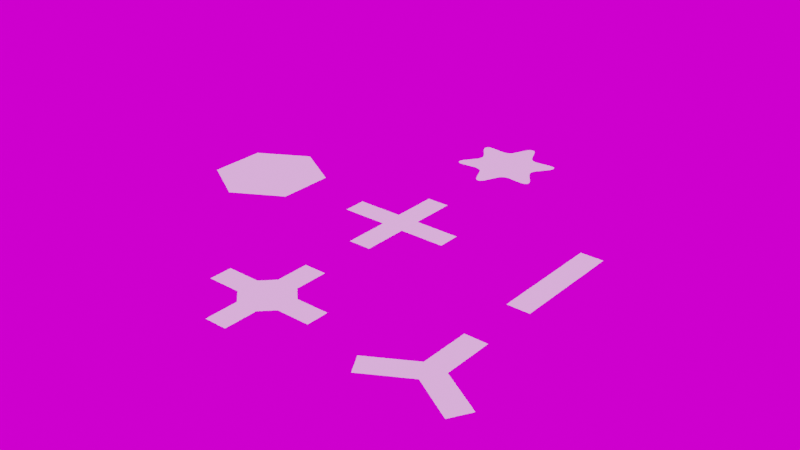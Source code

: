 # Source: bolt_and_screw_heads.blend  (saved by Blender 3.0.42; exported with 4.5.12 LTS)
import bpy
from mathutils import Matrix  # noqa: F401  (used for matrix-valued properties, if any)

bpy.ops.wm.read_factory_settings(use_empty=True)
scene = bpy.context.scene
scene.name = 'Scene'

# ---- world
world_world = bpy.data.worlds.new('World'); scene.world = world_world
world_world.use_nodes = True; world_world.node_tree.nodes.clear()
_N = world_world.node_tree.nodes; _L = world_world.node_tree.links
n0 = _N.new('ShaderNodeOutputWorld'); n0.name = 'World Output'; n0.location = (300, 300)
n1 = _N.new('ShaderNodeBackground'); n1.name = 'Background'; n1.location = (10, 300)
n2 = _N.new('ShaderNodeTexEnvironment'); n2.name = 'Environment Texture'; n2.location = (-280, 280)
_L.new(n1.outputs[0], n0.inputs[0])
_L.new(n2.outputs[0], n1.inputs[0])
n0.is_active_output = True
world_world.color = (0.05088, 0.05088, 0.05088)
world_world.use_sun_shadow = False
world_world.sun_shadow_jitter_overblur = 0.0

# ---- meshes
me_phillips = bpy.data.meshes.new('Phillips')
me_phillips.from_pydata([(-0.02, -0.1, 0.0), (0.02, -0.1, 0.0), (0.02, 0.1, 0.0), (-0.02, 0.1, 0.0), (-0.1, 0.02, 0.0), (-0.1, -0.02, 0.0), (0.1, -0.02, 0.0), (0.1, 0.02, 0.0), (-0.02, -0.02, 0.0), (-0.02, 0.02, 0.0), (0.02, -0.02, 0.0), (0.02, 0.02, 0.0)], [], [(1, 10, 6, 7, 11, 2, 3, 9, 4, 5, 8, 0)])
_uv = me_phillips.uv_layers.new(name='UVMap')
_uv.uv.foreach_set('vector', [0.0, 0.0, 0.0, 0.0, 0.0, 0.0, 0.0, 0.0, 0.0, 0.0, 0.0, 0.0, 0.0, 0.0, 0.0, 0.0, 0.0, 0.0, 0.0, 0.0, 0.0, 0.0, 0.0, 0.0])
me_phillips.use_remesh_fix_poles = True
me_phillips.use_remesh_preserve_attributes = False
me_phillips.update()
me_flat = bpy.data.meshes.new('Flat')
me_flat.from_pydata([(-0.02, -0.1, 0.0), (0.02, -0.1, 0.0), (0.02, 0.1, 0.0), (-0.02, 0.1, 0.0)], [], [(1, 2, 3, 0)])
_uv = me_flat.uv_layers.new(name='UVMap')
_uv.uv.foreach_set('vector', [0.6667, 0.0, 0.6667, 1.0, 0.3333, 1.0, 0.3333, 0.0])
me_flat.use_remesh_fix_poles = True
me_flat.use_remesh_preserve_attributes = False
me_flat.update()
me_hexagon = bpy.data.meshes.new('Hexagon')
me_hexagon.from_pydata([(0.0, 0.1, 0.0), (-0.0866, 0.05, 0.0), (-0.0866, -0.05, 0.0), (8.742e-09, -0.1, 0.0), (0.0866, -0.05, 0.0), (0.0866, 0.05, 0.0)], [], [(1, 2, 3, 4, 5, 0)])
_uv = me_hexagon.uv_layers.new(name='UVMap')
_uv.uv.foreach_set('vector', [0.0, 0.0, 0.0, 0.0, 0.0, 0.0, 0.0, 0.0, 0.0, 0.0, 0.0, 0.0])
me_hexagon.use_remesh_fix_poles = True
me_hexagon.use_remesh_preserve_attributes = False
me_hexagon.update()
me_torx = bpy.data.meshes.new('Torx')
me_torx.from_pydata([(0.0, 0.1, 0.0), (-0.0866, 0.05, 0.0), (-0.0866, -0.05, 0.0), (8.742e-09, -0.1, 0.0), (0.0866, -0.05, 0.0), (0.0866, 0.05, 0.0), (-0.02483, 0.043, 0.0), (-0.04966, -2.136e-09, 0.0), (-0.02483, -0.043, 0.0), (0.02483, -0.043, 0.0), (0.04966, 0.0, 0.0), (0.02483, 0.043, 0.0)], [], [(6, 1, 7, 2, 8, 3, 9, 4, 10, 5, 11, 0)])
_uv = me_torx.uv_layers.new(name='UVMap')
_uv.uv.foreach_set('vector', [0.0, 0.0, 0.0, 0.0, 0.0, 0.0, 0.0, 0.0, 0.0, 0.0, 0.0, 0.0, 0.0, 0.0, 0.0, 0.0, 0.0, 0.0, 0.0, 0.0, 0.0, 0.0, 0.0, 0.0])
me_torx.use_remesh_fix_poles = True
me_torx.use_remesh_preserve_attributes = False
me_torx.update()
me_phillips_square = bpy.data.meshes.new('Phillips Square')
me_phillips_square.from_pydata([(-0.02, -0.1, 0.0), (0.02, -0.1, 0.0), (0.02, 0.1, 0.0), (-0.02, 0.1, 0.0), (-0.1, 0.02, 0.0), (-0.1, -0.02, 0.0), (0.1, -0.02, 0.0), (0.1, 0.02, 0.0), (-0.02, -0.02, 0.0), (-0.02, 0.02, 0.0), (0.02, -0.02, 0.0), (0.02, 0.02, 0.0)], [], [(1, 10, 6, 7, 11, 2, 3, 9, 4, 5, 8, 0)])
_uv = me_phillips_square.uv_layers.new(name='UVMap')
_uv.uv.foreach_set('vector', [0.0, 0.0, 0.0, 0.0, 0.0, 0.0, 0.0, 0.0, 0.0, 0.0, 0.0, 0.0, 0.0, 0.0, 0.0, 0.0, 0.0, 0.0, 0.0, 0.0, 0.0, 0.0, 0.0, 0.0])
me_phillips_square.use_remesh_fix_poles = True
me_phillips_square.use_remesh_preserve_attributes = False
me_phillips_square.update()
me_y_type = bpy.data.meshes.new('Y Type')
me_y_type.from_pydata([(0.02, 0.1, 0.0), (-0.02, 0.1, 0.0), (0.0766, -0.06732, 0.0), (0.0966, -0.03268, 0.0), (-0.0966, -0.03268, 0.0), (-0.0766, -0.06732, 0.0), (2.794e-09, -0.02309, 0.0), (0.02, 0.01155, 0.0), (-0.02, 0.01155, 0.0)], [], [(0, 1, 8, 4, 5, 6, 2, 3, 7)])
_uv = me_y_type.uv_layers.new(name='UVMap')
_uv.uv.foreach_set('vector', [0.0, 0.0, 0.0, 0.0, 0.0, 0.0, 0.0, 0.0, 0.0, 0.0, 0.0, 0.0, 0.0, 0.0, 0.0, 0.0, 0.0, 0.0])
me_y_type.use_remesh_fix_poles = True
me_y_type.use_remesh_preserve_attributes = False
me_y_type.update()

# ---- objects
ob_phillips = bpy.data.objects.new('Phillips', me_phillips)
ob_flat = bpy.data.objects.new('Flat', me_flat)
ob_hexagon = bpy.data.objects.new('Hexagon', me_hexagon)
ob_torx = bpy.data.objects.new('Torx', me_torx)
ob_phillips_square = bpy.data.objects.new('Phillips Square', me_phillips_square)
ob_y_type = bpy.data.objects.new('Y Type', me_y_type)

# ---- transforms, parenting, visibility, modifiers, constraints
ob_phillips.location = (0.0, 0.0, 0.0)
ob_flat.location = (0.3, 0.0, 0.0)
ob_hexagon.location = (-0.3, 0.0, 0.0)
ob_torx.location = (0.0, 0.3, 0.0)
_vg = ob_torx.vertex_groups.new(name='ND — Bevel')
_vg.add([0, 1, 2, 3, 4, 5, 6, 7, 8, 9, 10, 11], 1.0, 'REPLACE')
_m = ob_torx.modifiers.new('ND — Sketch Bevel', 'BEVEL')
_m.width = 0.02
_m.width_pct = 0.02
_m.segments = 6
_m.affect = 'VERTICES'
_m.limit_method = 'VGROUP'
_m.vertex_group = 'ND — Bevel'
_m.offset_type = 'WIDTH'
_m = ob_torx.modifiers.new('ND — Weld', 'WELD')
_m.merge_threshold = 1e-05
ob_phillips_square.location = (0.0, -0.3, 0.0)
_vg = ob_phillips_square.vertex_groups.new(name='ND — Bevel')
_vg.add([8, 9, 10, 11], 1.0, 'REPLACE')
_m = ob_phillips_square.modifiers.new('ND — Sketch Bevel', 'BEVEL')
_m.width = 0.03
_m.width_pct = 0.03
_m.affect = 'VERTICES'
_m.limit_method = 'VGROUP'
_m.vertex_group = 'ND — Bevel'
_m.offset_type = 'WIDTH'
_m = ob_phillips_square.modifiers.new('ND — Weld', 'WELD')
_m.merge_threshold = 1e-05
ob_y_type.location = (0.3, -0.3, 0.0)

# ---- collection membership
scene.collection.objects.link(ob_phillips)
scene.collection.objects.link(ob_flat)
scene.collection.objects.link(ob_hexagon)
scene.collection.objects.link(ob_torx)
scene.collection.objects.link(ob_phillips_square)
scene.collection.objects.link(ob_y_type)

# ---- scene / render settings (as saved in the file)
scene.frame_start = 1001; scene.frame_end = 1250; scene.frame_set(1001)
scene.render.engine = 'BLENDER_EEVEE_NEXT'
scene.render.image_settings.file_format = 'JPEG'
scene.render.image_settings.color_mode = 'RGB'
scene.render.image_settings.quality = 100
scene.render.resolution_x = 3840
scene.render.resolution_y = 2160
scene.render.film_transparent = True
scene.cycles.use_denoising = False
scene.cycles.sampling_pattern = 'TABULATED_SOBOL'
scene.cycles.use_light_tree = False
scene.eevee.gi_diffuse_bounces = 4
scene.eevee.gi_cubemap_resolution = '1024'
scene.eevee.taa_samples = 64
scene.eevee.use_gtao = True
scene.eevee.use_raytracing = True
scene.view_settings.view_transform = 'Filmic'
bpy.context.view_layer.update()

# ---- added for rendering (the .blend has no active camera and no usable light): camera, sun
cam_auto = bpy.data.cameras.new('AutoCamera')
cam_auto.lens = 50.0
cam_auto.sensor_width = 36.0
cam_auto.clip_end = 1000.0
ob_auto_camera = bpy.data.objects.new('AutoCamera', cam_auto)
scene.collection.objects.link(ob_auto_camera)
ob_auto_camera.location = (1.03199, -1.23911, 0.821591)
ob_auto_camera.rotation_euler = (1.09748, -7.21219e-08, 0.694738)
scene.camera = ob_auto_camera
light_auto_sun = bpy.data.lights.new('AutoSun', 'SUN')
light_auto_sun.energy = 3.0
light_auto_sun.angle = 0.0523599
ob_auto_sun = bpy.data.objects.new('AutoSun', light_auto_sun)
scene.collection.objects.link(ob_auto_sun)
ob_auto_sun.rotation_euler = (0.872665, 0.174533, 0.523599)
bpy.context.view_layer.update()
